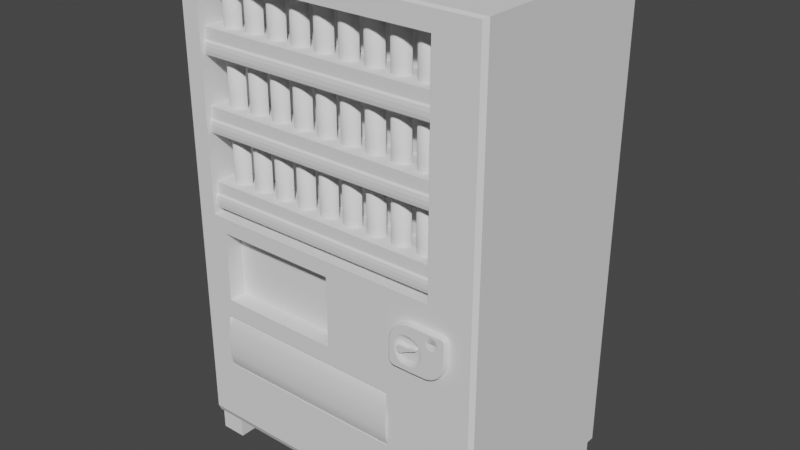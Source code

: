 # Source: Vending_Prototype.blend  (saved by Blender 2.81.16; exported with 4.5.12 LTS)
import bpy
from mathutils import Matrix  # noqa: F401  (used for matrix-valued properties, if any)

bpy.ops.wm.read_factory_settings(use_empty=True)
scene = bpy.context.scene
scene.name = 'Scene'

# ---- collections
col_collection = bpy.data.collections.new('Collection'); scene.collection.children.link(col_collection)

# ---- world
world_world = bpy.data.worlds.new('World'); scene.world = world_world
world_world.use_nodes = True; world_world.node_tree.nodes.clear()
_N = world_world.node_tree.nodes; _L = world_world.node_tree.links
n0 = _N.new('ShaderNodeOutputWorld'); n0.name = 'World Output'; n0.location = (300, 300)
n1 = _N.new('ShaderNodeBackground'); n1.name = 'Background'; n1.location = (10, 300)
n1.inputs[0].default_value = (0.05088, 0.05088, 0.05088, 1.0)
_L.new(n1.outputs[0], n0.inputs[0])
n0.is_active_output = True
world_world.color = (0.05088, 0.05088, 0.05088)
world_world.use_sun_shadow = False
world_world.sun_shadow_jitter_overblur = 0.0

# ---- meshes
me_plane = bpy.data.meshes.new('Plane')
me_plane.from_pydata([(-0.8172, -0.5878, -0.3811), (-0.8172, -0.366, -0.3811), (0.4275, -0.5878, -0.3811), (0.4275, -0.366, -0.3811), (-0.7909, -0.2941, -0.1144), (-0.7909, -0.01365, -0.1144), (0.003081, -0.2941, -0.1144), (0.003081, -0.01365, -0.1144), (-0.8741, 0.04743, -0.2441), (-0.8741, 0.9213, -0.2441), (0.7028, 0.04743, -0.2441), (0.7028, 0.9213, -0.2441), (-1.0, -0.8627, -1.296), (1.0, -0.8627, -1.296), (-1.0, 1.0, -1.296), (1.0, 1.0, -1.296), (0.7028, 0.04743, -1.55e-09), (-0.8741, 0.04743, -1.55e-09), (-0.8741, 0.9213, 4.47e-08), (0.7028, 0.9213, 4.47e-08), (0.003081, -0.2941, 4.378e-08), (-0.7909, -0.2941, -9.203e-10), (-0.7909, -0.01365, 5.728e-09), (0.003081, -0.01365, 5.043e-08), (-0.9921, -0.8324, -8.915e-09), (-1.0, -0.8627, -0.0235), (0.9765, -0.8326, -7.45e-09), (1.0, -0.8627, -0.0235), (-1.0, 1.0, -0.0235), (-0.9907, 0.9942, 3.301e-09), (0.9765, 0.9935, -3.346e-11), (1.0, 1.0, -0.0235), (0.4275, -0.5878, 0.0), (-0.8172, -0.5878, 0.0), (-0.8172, -0.366, 1.49e-08), (0.4275, -0.366, 1.49e-08)], [], [(0, 2, 3, 1), (2, 32, 35, 3), (0, 33, 32, 2), (3, 35, 34, 1), (6, 20, 23, 7), (4, 21, 20, 6), (7, 23, 22, 5), (8, 10, 11, 9), (10, 16, 19, 11), (8, 17, 16, 10), (11, 19, 18, 9), (26, 30, 29, 18, 19, 16), (12, 14, 15, 13), (31, 15, 14, 28), (24, 33, 34, 35, 16, 20, 21, 22), (28, 14, 12, 25), (17, 8, 9, 18), (27, 13, 15, 31), (21, 4, 5, 22), (25, 12, 13, 27), (29, 28, 25, 24), (24, 25, 27, 26), (26, 27, 31, 30), (30, 31, 28, 29), (16, 17, 18, 29, 24, 22, 23, 20), (4, 6, 7, 5), (33, 0, 1, 34), (16, 35, 32, 33, 24, 26)])
_uv = me_plane.uv_layers.new(name='UVMap')
_uv.uv.foreach_set('vector', [0.375, 0.25, 0.375, 0.5, 0.625, 0.5, 0.625, 0.25, 0.375, 0.5, 0.375, 0.7053, 0.625, 0.7053, 0.625, 0.5, 0.125, 0.5, 0.125, 0.7053, 0.375, 0.7053, 0.375, 0.5, 0.625, 0.5, 0.625, 0.7053, 0.875, 0.7053, 0.875, 0.5, 0.375, 0.5, 0.375, 0.5829, 0.625, 0.5829, 0.625, 0.5, 0.125, 0.5, 0.125, 0.5829, 0.375, 0.5829, 0.375, 0.5, 0.625, 0.5, 0.625, 0.5829, 0.875, 0.5829, 0.875, 0.5, 0.375, 0.25, 0.375, 0.5, 0.625, 0.5, 0.625, 0.25, 0.375, 0.5, 0.375, 0.625, 0.625, 0.625, 0.625, 0.5, 0.125, 0.5, 0.125, 0.625, 0.375, 0.625, 0.375, 0.5, 0.625, 0.5, 0.625, 0.625, 0.875, 0.625, 0.875, 0.5, 0.9883, 0.01389, 0.9883, 0.9965, 0.004647, 0.9969, 0.06293, 0.9578, 0.9371, 0.9578, 0.9371, 0.4767, 0.0, 0.0, 0.0, 1.0, 1.0, 1.0, 1.0, 0.0, 1.0, 1.0, 1.0, 1.0, 0.0, 1.0, 0.0, 1.0, 0.00393, 0.01711, 0.09138, 0.1451, 0.09138, 0.2618, 0.9086, 0.2585, 0.9371, 0.4767, 0.5015, 0.2624, 0.1045, 0.2847, 0.1045, 0.4553, 0.0, 1.0, 0.0, 1.0, 0.0, 0.0, 0.0, 0.0, 0.375, 0.125, 0.375, 0.25, 0.625, 0.25, 0.625, 0.125, 1.0, 0.0, 1.0, 0.0, 1.0, 1.0, 1.0, 1.0, 0.375, 0.1671, 0.375, 0.25, 0.625, 0.25, 0.625, 0.1671, 0.0, 0.0, 0.0, 0.0, 1.0, 0.0, 1.0, 0.0, 0.004647, 0.9969, 0.0, 1.0, 0.0, 0.0, 0.00393, 0.01711, 0.00393, 0.01711, 0.0, 0.0, 1.0, 0.0, 0.9883, 0.0159, 0.9883, 0.01389, 1.0, 0.0, 1.0, 1.0, 0.9883, 0.9965, 0.9883, 0.9965, 1.0, 1.0, 0.0, 1.0, 0.004647, 0.9969, 0.9371, 0.4767, 0.06293, 0.4767, 0.06293, 0.9578, 0.004647, 0.9969, 0.00393, 0.01711, 0.1045, 0.4553, 0.5015, 0.4316, 0.5015, 0.2624, 0.125, 0.5, 0.375, 0.5, 0.625, 0.5, 0.875, 0.5, 0.375, 0.0447, 0.375, 0.25, 0.625, 0.25, 0.625, 0.0447, 0.9371, 0.4767, 0.9086, 0.2585, 0.9086, 0.1427, 0.09138, 0.1451, 0.00393, 0.01711, 0.9883, 0.0159])
me_plane.use_remesh_fix_poles = True
me_plane.use_remesh_preserve_attributes = False
me_plane.use_mirror_vertex_groups = False
me_plane.update()
me_plane_001 = bpy.data.meshes.new('Plane.001')
me_plane_001.from_pydata([(-1.0, 0.2214, -0.01909), (0.823, 0.2214, -0.01909), (-1.0, 0.2214, 0.07958), (0.823, 0.2214, 0.07958), (-1.0, -0.2785, -0.01909), (-1.0, -0.3, 0.01595), (-1.0, -0.2937, -0.008826), (0.823, -0.3, 0.01595), (0.823, -0.2785, -0.01909), (0.823, -0.2937, -0.008826), (-1.0, -0.3, 0.04455), (-1.0, -0.2785, 0.07958), (-1.0, -0.2937, 0.06932), (0.823, -0.2785, 0.07958), (0.823, -0.3, 0.04455), (0.823, -0.2937, 0.06932)], [], [(5, 7, 14, 10), (11, 13, 3, 2), (4, 0, 1, 8), (4, 8, 9, 6), (6, 9, 7, 5), (10, 14, 15, 12), (12, 15, 13, 11)])
_uv = me_plane_001.uv_layers.new(name='UVMap')
_uv.uv.foreach_set('vector', [0.0, 0.0, 1.0, 0.0, 1.0, 0.0, 0.0, 0.0, 0.0, 0.01652, 1.0, 0.01652, 1.0, 1.0, 0.0, 1.0, 0.0, 0.01652, 0.0, 1.0, 1.0, 1.0, 1.0, 0.01652, 0.0, 0.01652, 1.0, 0.01652, 1.0, 0.001613, 0.0, 0.001613, 0.0, 0.001613, 1.0, 0.001613, 1.0, 0.0, 0.0, 0.0, 0.0, 0.0, 1.0, 0.0, 1.0, 0.001613, 0.0, 0.001613, 0.0, 0.001613, 1.0, 0.001613, 1.0, 0.01652, 0.0, 0.01652])
me_plane_001.use_remesh_fix_poles = True
me_plane_001.use_remesh_preserve_attributes = False
me_plane_001.use_mirror_vertex_groups = False
me_plane_001.update()
me_cylinder = bpy.data.meshes.new('Cylinder')
me_cylinder.from_pydata([(0.5962, -0.2343, -1.0), (0.5962, -0.2343, 1.628), (0.5848, -0.3506, -1.0), (0.5848, -0.3506, 1.628), (0.5508, -0.4624, -1.0), (0.5508, -0.4624, 1.628), (0.4957, -0.5655, -1.0), (0.4957, -0.5655, 1.628), (0.4216, -0.6559, -1.0), (0.4216, -0.6559, 1.628), (0.3312, -0.73, -1.0), (0.3312, -0.73, 1.628), (0.2282, -0.7851, -1.0), (0.2282, -0.7851, 1.628), (0.1163, -0.819, -1.0), (0.1163, -0.819, 1.628), (-2.424e-07, -0.8305, -1.0), (-2.424e-07, -0.8305, 1.628), (-0.1163, -0.819, -1.0), (-0.1163, -0.819, 1.628), (-0.2282, -0.7851, -1.0), (-0.2282, -0.7851, 1.628), (-0.3312, -0.73, -1.0), (-0.3312, -0.73, 1.628), (-0.4216, -0.6559, -1.0), (-0.4216, -0.6559, 1.628), (-0.4957, -0.5655, -1.0), (-0.4957, -0.5655, 1.628), (-0.5508, -0.4624, -1.0), (-0.5508, -0.4624, 1.628), (-0.5848, -0.3506, -1.0), (-0.5848, -0.3506, 1.628), (-0.5962, -0.2343, -1.0), (-0.5962, -0.2343, 1.628), (-4.813e-08, -0.2343, 1.628)], [], [(0, 1, 3, 2), (2, 3, 5, 4), (4, 5, 7, 6), (6, 7, 9, 8), (8, 9, 11, 10), (10, 11, 13, 12), (12, 13, 15, 14), (14, 15, 17, 16), (16, 17, 19, 18), (18, 19, 21, 20), (20, 21, 23, 22), (22, 23, 25, 24), (24, 25, 27, 26), (26, 27, 29, 28), (28, 29, 31, 30), (30, 31, 33, 32), (9, 7, 34), (5, 3, 34), (3, 1, 34), (34, 33, 31), (5, 34, 7), (31, 29, 34), (29, 27, 34), (27, 25, 34), (25, 23, 34), (23, 21, 34), (21, 19, 34), (19, 17, 34), (17, 15, 34), (15, 13, 34), (13, 11, 34), (11, 9, 34)])
me_cylinder.polygons.foreach_set('use_smooth', [1, 1, 1, 1, 1, 1, 1, 1, 1, 1, 1, 1, 1, 1, 1, 1, 0, 0, 0, 0, 0, 0, 0, 0, 0, 0, 0, 0, 0, 0, 0, 0])
_uv = me_cylinder.uv_layers.new(name='UVMap')
_uv.uv.foreach_set('vector', [0.75, 0.5, 0.75, 1.0, 0.7188, 1.0, 0.7188, 0.5, 0.7188, 0.5, 0.7188, 1.0, 0.6875, 1.0, 0.6875, 0.5, 0.6875, 0.5, 0.6875, 1.0, 0.6562, 1.0, 0.6562, 0.5, 0.6562, 0.5, 0.6562, 1.0, 0.625, 1.0, 0.625, 0.5, 0.625, 0.5, 0.625, 1.0, 0.5938, 1.0, 0.5938, 0.5, 0.5938, 0.5, 0.5938, 1.0, 0.5625, 1.0, 0.5625, 0.5, 0.5625, 0.5, 0.5625, 1.0, 0.5312, 1.0, 0.5312, 0.5, 0.5312, 0.5, 0.5312, 1.0, 0.5, 1.0, 0.5, 0.5, 0.5, 0.5, 0.5, 1.0, 0.4688, 1.0, 0.4688, 0.5, 0.4688, 0.5, 0.4688, 1.0, 0.4375, 1.0, 0.4375, 0.5, 0.4375, 0.5, 0.4375, 1.0, 0.4062, 1.0, 0.4062, 0.5, 0.4062, 0.5, 0.4062, 1.0, 0.375, 1.0, 0.375, 0.5, 0.375, 0.5, 0.375, 1.0, 0.3438, 1.0, 0.3438, 0.5, 0.3438, 0.5, 0.3438, 1.0, 0.3125, 1.0, 0.3125, 0.5, 0.3125, 0.5, 0.3125, 1.0, 0.2812, 1.0, 0.2812, 0.5, 0.2812, 0.5, 0.2812, 1.0, 0.25, 1.0, 0.25, 0.5, 0.625, 1.0, 0.6562, 1.0, 0.0, 0.0, 0.6875, 1.0, 0.7188, 1.0, 0.0, 0.0, 0.7188, 1.0, 0.75, 1.0, 0.0, 0.0, 0.0, 0.0, 0.25, 1.0, 0.2812, 1.0, 0.6875, 1.0, 0.0, 0.0, 0.6562, 1.0, 0.2812, 1.0, 0.3125, 1.0, 0.0, 0.0, 0.3125, 1.0, 0.3438, 1.0, 0.0, 0.0, 0.3438, 1.0, 0.375, 1.0, 0.0, 0.0, 0.375, 1.0, 0.4062, 1.0, 0.0, 0.0, 0.4062, 1.0, 0.4375, 1.0, 0.0, 0.0, 0.4375, 1.0, 0.4688, 1.0, 0.0, 0.0, 0.4688, 1.0, 0.5, 1.0, 0.0, 0.0, 0.5, 1.0, 0.5312, 1.0, 0.0, 0.0, 0.5312, 1.0, 0.5625, 1.0, 0.0, 0.0, 0.5625, 1.0, 0.5938, 1.0, 0.0, 0.0, 0.5938, 1.0, 0.625, 1.0, 0.0, 0.0])
me_cylinder.use_remesh_fix_poles = True
me_cylinder.use_remesh_preserve_attributes = False
me_cylinder.use_mirror_vertex_groups = False
me_cylinder.update()
me_cylinder_019 = bpy.data.meshes.new('Cylinder.019')
me_cylinder_019.from_pydata([(-0.7468, -0.6172, 0.1339), (-1.168, -0.6172, 0.1339), (-0.7468, -0.5692, 0.1339), (-1.168, -0.5692, 0.1339), (-0.9572, -0.8362, 0.9323), (-1.05, -0.8177, 0.9323), (-1.129, -0.7651, 0.9323), (-1.182, -0.6862, 0.9323), (-1.2, -0.5932, 0.9323), (-1.182, -0.5002, 0.9323), (-1.129, -0.4214, 0.9323), (-1.05, -0.3687, 0.9323), (-0.9572, -0.3502, 0.9323), (-0.8642, -0.3687, 0.9323), (-0.7854, -0.4214, 0.9323), (-0.7327, -0.5002, 0.9323), (-0.7142, -0.5932, 0.9323), (-0.9572, -0.6166, 0.9323), (-0.7327, -0.6862, 0.9323), (-0.7854, -0.7651, 0.9323), (-0.8642, -0.8177, 0.9323), (0.1109, -0.2568, 0.5708), (0.1109, -0.396, 0.64), (0.03572, -0.2494, 0.5708), (0.008492, -0.3859, 0.64), (-0.1032, -0.1918, 0.5708), (-0.1806, -0.3075, 0.64), (-0.2096, -0.08545, 0.5708), (-0.3254, -0.1628, 0.64), (-0.2671, 0.05351, 0.5708), (-0.4037, 0.02635, 0.64), (-0.2671, 0.2039, 0.5708), (-0.4037, 0.2311, 0.64), (-0.2096, 0.3429, 0.5708), (-0.3254, 0.4202, 0.64), (-0.1032, 0.4492, 0.5708), (-0.1806, 0.565, 0.64), (0.03572, 0.5068, 0.5708), (0.008492, 0.6433, 0.64), (0.1109, 0.5142, 0.5708), (0.1109, 0.6534, 0.64), (0.3549, 0.5068, 0.5708), (0.3779, 0.6433, 0.64), (0.4536, 0.4492, 0.5708), (0.5123, 0.565, 0.64), (0.5292, 0.3429, 0.5708), (0.6151, 0.4202, 0.64), (0.5701, 0.2039, 0.5708), (0.6708, 0.2311, 0.64), (0.5701, 0.05351, 0.5708), (0.6708, 0.02635, 0.64), (0.5292, -0.08545, 0.5708), (0.6151, -0.1628, 0.64), (0.4536, -0.1918, 0.5708), (0.5123, -0.3075, 0.64), (0.3549, -0.2494, 0.5708), (0.3779, -0.3859, 0.64), (0.0, 1.0, -1.0), (1.0, 7.55e-08, -1.0), (0.9808, -0.1951, -1.0), (0.9239, -0.3827, -1.0), (0.8315, -0.5556, -1.0), (0.7071, -0.7071, -1.0), (0.5556, -0.8315, -1.0), (0.3827, -0.9239, -1.0), (0.1951, -0.9808, -1.0), (-3.258e-07, -1.0, -1.0), (-1.54, 9.656e-07, -1.0), (-1.521, 0.1951, -1.0), (-1.464, 0.3827, -1.0), (-1.371, 0.5556, -1.0), (-1.247, 0.7071, -1.0), (-1.095, 0.8315, -1.0), (-0.9226, 0.9239, -1.0), (-0.735, 0.9808, -1.0), (-1.379, -1.0, -1.0), (-1.54, -0.8395, -1.0), (-1.46, -0.9785, -1.0), (-1.518, -0.9198, -1.0), (0.7718, 1.0, -1.0), (0.9969, 0.7757, -1.0), (0.884, 0.97, -1.0), (0.9664, 0.8879, -1.0), (0.673, -0.2207, 1.0), (0.5497, -0.3942, 1.0), (0.3886, -0.4881, 1.0), (0.1109, -0.5002, 1.0), (-0.01177, -0.4881, 1.0), (-0.2385, -0.3942, 1.0), (-0.412, -0.2207, 1.0), (0.7483, 0.1287, 1.0), (0.7397, 0.006015, 1.0), (-0.5059, 0.006015, 1.0), (-0.518, 0.1287, 1.0), (0.7397, 0.2514, 1.0), (0.673, 0.4781, 1.0), (-0.412, 0.4781, 1.0), (-0.5059, 0.2514, 1.0), (0.5497, 0.6517, 1.0), (-0.2385, 0.6517, 1.0), (-0.01177, 0.7456, 1.0), (0.3886, 0.7456, 1.0), (0.1109, 0.7576, 1.0), (-0.7561, -0.7943, 1.0), (-0.8484, -0.856, 1.0), (-0.9572, -0.8776, 1.0), (-1.066, -0.856, 1.0), (-1.158, -0.7943, 1.0), (-0.6945, -0.7021, 1.0), (-1.22, -0.7021, 1.0), (-0.6728, -0.5932, 1.0), (-0.6945, -0.4844, 1.0), (-1.22, -0.4844, 1.0), (-1.242, -0.5932, 1.0), (-0.7561, -0.3921, 1.0), (-1.158, -0.3921, 1.0), (-0.8484, -0.3305, 1.0), (-1.066, -0.3305, 1.0), (-0.9572, -0.3088, 1.0), (-0.7468, -0.5692, 0.9323), (-0.7468, -0.6172, 0.9323), (-1.168, -0.5692, 0.9323), (-0.9572, -0.5692, 0.9323), (-1.168, -0.6172, 0.9323), (0.0006032, 0.9527, 1.0), (0.0, 1.0, 0.9527), (1.0, 7.55e-08, 0.9527), (0.9537, 0.02292, 1.0), (0.9327, -0.1907, 1.0), (0.9808, -0.1951, 0.9527), (0.88, -0.3645, 1.0), (0.9239, -0.3827, 0.9527), (0.8003, -0.5135, 1.0), (0.8315, -0.5556, 0.9527), (0.6454, -0.702, 1.0), (0.7071, -0.7071, 0.9527), (0.5476, -0.7821, 1.0), (0.5556, -0.8315, 0.9527), (0.3645, -0.88, 1.0), (0.3827, -0.9239, 0.9527), (0.1858, -0.9342, 1.0), (0.1951, -0.9808, 0.9527), (-0.002324, -0.9527, 1.0), (-3.258e-07, -1.0, 0.9527), (-1.497, -0.04915, 1.0), (-1.54, 9.656e-07, 0.9527), (-1.473, 0.1919, 1.0), (-1.521, 0.1951, 0.9527), (-1.421, 0.3618, 1.0), (-1.464, 0.3827, 0.9527), (-1.332, 0.5292, 1.0), (-1.371, 0.5556, 0.9527), (-1.213, 0.6735, 1.0), (-1.247, 0.7071, 0.9527), (-1.069, 0.7919, 1.0), (-1.095, 0.8315, 0.9527), (-0.9044, 0.88, 1.0), (-0.9226, 0.9239, 0.9527), (-0.7274, 0.9337, 1.0), (-0.735, 0.9808, 0.9527), (-1.497, -0.8039, 1.0), (-1.54, -0.8395, 0.9527), (-1.373, -0.9527, 1.0), (-1.379, -1.0, 0.9527), (-1.471, -0.9001, 1.0), (-1.518, -0.9198, 0.9527), (-1.435, -0.9361, 1.0), (-1.46, -0.9785, 0.9527), (0.9507, 0.7654, 1.0), (0.9969, 0.7757, 0.9527), (0.7656, 0.9527, 1.0), (0.7718, 1.0, 0.9527), (0.9241, 0.8633, 1.0), (0.9664, 0.8879, 0.9527), (0.8596, 0.9275, 1.0), (0.884, 0.97, 0.9527)], [], [(0, 2, 3, 1), (2, 119, 122, 121, 3), (0, 120, 119, 2), (3, 121, 123, 1), (6, 7, 109, 107), (7, 8, 113, 109), (8, 9, 112, 113), (9, 10, 115, 112), (10, 11, 117, 115), (11, 12, 118, 117), (12, 13, 116, 118), (13, 14, 114, 116), (14, 15, 111, 114), (15, 16, 110, 111), (16, 18, 108, 110), (18, 19, 103, 108), (19, 20, 104, 103), (20, 4, 105, 104), (5, 6, 107, 106), (7, 123, 8), (28, 30, 92, 89), (30, 32, 97, 93, 92), (32, 34, 96, 97), (34, 36, 99, 96), (36, 38, 100, 99), (38, 40, 102, 100), (40, 42, 101, 102), (44, 46, 95, 98), (46, 48, 94, 95), (48, 50, 91, 90, 94), (50, 52, 83, 91), (52, 54, 84, 83), (54, 56, 85, 84), (56, 22, 86, 85), (26, 28, 89, 88), (22, 21, 23, 24), (25, 27, 28, 26), (27, 29, 30, 28), (29, 31, 32, 30), (31, 33, 34, 32), (33, 35, 36, 34), (35, 37, 38, 36), (24, 26, 88, 87), (38, 37, 39, 40), (40, 39, 41, 42), (43, 45, 46, 44), (45, 47, 48, 46), (47, 49, 50, 48), (49, 51, 52, 50), (51, 53, 54, 52), (53, 55, 56, 54), (42, 44, 98, 101), (56, 55, 21, 22), (21, 55, 53, 51, 49, 47, 45, 43, 41, 39, 37, 35, 33, 31, 29, 27, 25, 23), (126, 58, 80, 169), (128, 127, 90, 91, 83, 84, 85, 86, 87, 88, 89, 92, 93, 146, 144, 160, 113, 112, 115, 117, 118, 116, 114, 111, 110, 134, 132, 130), (60, 131, 133, 61), (61, 133, 135, 62), (62, 135, 137, 63), (134, 110, 108, 103, 104, 105, 106, 107, 109, 113, 160, 164, 166, 162, 142, 140, 138, 136), (64, 139, 141, 65), (65, 141, 143, 66), (66, 143, 163, 75), (68, 147, 149, 69), (69, 149, 151, 70), (70, 151, 153, 71), (71, 153, 155, 72), (72, 155, 157, 73), (73, 157, 159, 74), (161, 76, 78, 165), (146, 93, 97, 96, 99, 100, 102, 101, 98, 95, 94, 90, 127, 168, 172, 174, 170, 124, 158, 156, 154, 152, 150, 148), (67, 145, 147, 68), (167, 77, 75, 163), (82, 173, 169, 80), (165, 78, 77, 167), (145, 67, 76, 161), (81, 175, 173, 82), (79, 171, 175, 81), (58, 126, 129, 59), (59, 129, 131, 60), (57, 125, 171, 79), (63, 137, 139, 64), (120, 0, 1, 123, 17), (8, 123, 121), (129, 126, 127, 128), (131, 129, 128, 130), (133, 131, 130, 132), (135, 133, 132, 134), (137, 135, 134, 136), (139, 137, 136, 138), (141, 139, 138, 140), (143, 141, 140, 142), (147, 145, 144, 146), (149, 147, 146, 148), (151, 149, 148, 150), (153, 151, 150, 152), (155, 153, 152, 154), (157, 155, 154, 156), (159, 157, 156, 158), (125, 159, 158, 124), (164, 160, 161, 165), (166, 164, 165, 167), (162, 166, 167, 163), (142, 162, 163, 143), (160, 144, 145, 161), (170, 174, 175, 171), (174, 172, 173, 175), (172, 168, 169, 173), (168, 127, 126, 169), (124, 170, 171, 125), (74, 159, 125, 57), (22, 24, 87, 86), (41, 43, 44, 42), (23, 25, 26, 24), (105, 4, 5, 106), (8, 121, 9), (120, 16, 119), (16, 120, 18), (15, 119, 16), (15, 14, 122), (14, 13, 122), (13, 12, 122), (12, 11, 122), (11, 10, 122), (10, 9, 122), (5, 4, 17), (20, 19, 17), (19, 18, 17), (4, 20, 17), (7, 6, 17), (6, 5, 17), (15, 122, 119), (17, 18, 120), (123, 7, 17), (122, 9, 121)])
me_cylinder_019.polygons.foreach_set('use_smooth', [1, 0, 0, 0, 1, 1, 1, 1, 1, 1, 1, 1, 1, 1, 1, 1, 1, 1, 1, 1, 1, 1, 1, 1, 1, 1, 1, 1, 1, 1, 1, 1, 1, 1, 1, 1, 1, 1, 1, 1, 1, 1, 1, 1, 1, 1, 1, 1, 1, 1, 1, 1, 1, 1, 1, 0, 1, 1, 1, 0, 1, 1, 1, 1, 1, 1, 1, 1, 1, 1, 0, 1, 1, 1, 1, 1, 1, 1, 1, 1, 1, 1, 0, 1, 1, 1, 1, 1, 1, 1, 1, 1, 1, 1, 1, 1, 1, 1, 1, 1, 1, 1, 1, 1, 1, 1, 1, 1, 1, 1, 1, 1, 1, 1, 1, 1, 1, 1, 1, 1, 1, 1, 1, 1, 1, 1, 1, 1, 1, 1, 1, 1, 1, 1, 1])
_uv = me_cylinder_019.uv_layers.new(name='UVMap')
_uv.uv.foreach_set('vector', [0.375, 0.25, 0.375, 0.5, 0.625, 0.5, 0.625, 0.25, 0.375, 0.5, 0.375, 0.7116, 0.5, 0.7116, 0.625, 0.7116, 0.625, 0.5, 0.125, 0.5, 0.125, 0.7116, 0.375, 0.7116, 0.375, 0.5, 0.625, 0.5, 0.625, 0.7116, 0.875, 0.7116, 0.875, 0.5, 0.8799, 0.3799, 0.9197, 0.3203, 0.8126, 0.5534, 0.8749, 0.5534, 0.9197, 0.3203, 0.9337, 0.25, 0.7501, 0.5534, 0.8124, 0.5534, 0.9337, 0.25, 0.9197, 0.1797, 0.6876, 0.5534, 0.7499, 0.5534, 0.9197, 0.1797, 0.8799, 0.1201, 0.6251, 0.5534, 0.6874, 0.5534, 0.8799, 0.1201, 0.8203, 0.08027, 0.5626, 0.5534, 0.6249, 0.5534, 0.8203, 0.08027, 0.75, 0.06629, 0.5001, 0.5534, 0.5624, 0.5534, 0.75, 0.06629, 0.6797, 0.08027, 0.4376, 0.5534, 0.4999, 0.5534, 0.6797, 0.08027, 0.6201, 0.1201, 0.3751, 0.5534, 0.4374, 0.5534, 0.6201, 0.1201, 0.5803, 0.1797, 0.3126, 0.5534, 0.3749, 0.5534, 0.5803, 0.1797, 0.5663, 0.25, 0.2501, 0.5534, 0.3124, 0.5534, 0.5663, 0.25, 0.5803, 0.3203, 0.1876, 0.5534, 0.2499, 0.5534, 0.5803, 0.3203, 0.6201, 0.3799, 0.1251, 0.5534, 0.1874, 0.5534, 0.6201, 0.3799, 0.6797, 0.4197, 0.06258, 0.5534, 0.1249, 0.5534, 0.6797, 0.4197, 0.75, 0.4337, 8.366e-05, 0.5534, 0.06242, 0.5534, 0.8203, 0.4197, 0.8799, 0.3799, 0.8751, 0.5534, 0.9374, 0.5534, 0.9197, 0.3203, 0.875, 0.7116, 0.0, 0.0, 0.842, 0.5, 0.783, 0.5, 0.7812, 0.7621, 0.8438, 0.7621, 0.7795, 0.5, 0.7205, 0.5, 0.7188, 0.7621, 0.75, 0.7621, 0.7812, 0.7621, 0.717, 0.5, 0.658, 0.5, 0.6562, 0.7621, 0.7188, 0.7621, 0.6545, 0.5, 0.5955, 0.5, 0.5938, 0.7621, 0.6562, 0.7621, 0.592, 0.5, 0.533, 0.5, 0.5312, 0.7621, 0.5938, 0.7621, 0.5295, 0.5, 0.5018, 0.5, 0.5, 0.7621, 0.5312, 0.7621, 0.4982, 0.5, 0.4705, 0.5, 0.4688, 0.7621, 0.5, 0.7621, 0.4045, 0.5, 0.3455, 0.5, 0.3438, 0.7621, 0.4062, 0.7621, 0.342, 0.5, 0.283, 0.5, 0.2812, 0.7621, 0.3438, 0.7621, 0.2795, 0.5, 0.2205, 0.5, 0.2188, 0.7621, 0.25, 0.7621, 0.2812, 0.7621, 0.217, 0.5, 0.158, 0.5, 0.1562, 0.7621, 0.2188, 0.7621, 0.1545, 0.5, 0.09552, 0.5, 0.09375, 0.7621, 0.1562, 0.7621, 0.09198, 0.5, 0.03302, 0.5, 0.03125, 0.7621, 0.09375, 0.7621, 0.02948, 0.5, 0.001771, 0.5, 0.0, 0.7621, 0.03125, 0.7621, 0.9045, 0.5, 0.8455, 0.5, 0.8438, 0.7621, 0.9062, 0.7621, 0.7527, 0.4897, 0.75, 0.3971, 0.7787, 0.3943, 0.7942, 0.4856, 0.8317, 0.3723, 0.8723, 0.3317, 0.9479, 0.3854, 0.8854, 0.4479, 0.8723, 0.3317, 0.8943, 0.2787, 0.9846, 0.2994, 0.9508, 0.381, 0.8943, 0.2787, 0.8943, 0.2213, 0.9856, 0.2058, 0.9856, 0.2942, 0.8943, 0.2213, 0.8723, 0.1683, 0.9508, 0.119, 0.9846, 0.2006, 0.8723, 0.1683, 0.8317, 0.1277, 0.8854, 0.05214, 0.9479, 0.1146, 0.8317, 0.1277, 0.7787, 0.1057, 0.7994, 0.01539, 0.881, 0.04919, 0.967, 0.5, 0.908, 0.5, 0.9062, 0.7621, 0.9688, 0.7621, 0.7942, 0.01435, 0.7787, 0.1057, 0.75, 0.1029, 0.7527, 0.01026, 0.7473, 0.01026, 0.75, 0.1029, 0.7213, 0.1057, 0.7058, 0.01435, 0.6683, 0.1277, 0.6277, 0.1683, 0.5521, 0.1146, 0.6146, 0.05214, 0.6277, 0.1683, 0.6057, 0.2213, 0.5154, 0.2006, 0.5492, 0.119, 0.6057, 0.2213, 0.6057, 0.2787, 0.5144, 0.2942, 0.5144, 0.2058, 0.6057, 0.2787, 0.6277, 0.3317, 0.5492, 0.381, 0.5154, 0.2994, 0.6277, 0.3317, 0.6683, 0.3723, 0.6146, 0.4479, 0.5521, 0.3854, 0.6683, 0.3723, 0.7213, 0.3943, 0.7006, 0.4846, 0.619, 0.4508, 0.467, 0.5, 0.408, 0.5, 0.4062, 0.7621, 0.4688, 0.7621, 0.7058, 0.4856, 0.7213, 0.3943, 0.75, 0.3971, 0.7473, 0.4897, 0.75, 0.3971, 0.7213, 0.3943, 0.6683, 0.3723, 0.6277, 0.3317, 0.6057, 0.2787, 0.6057, 0.2213, 0.6277, 0.1683, 0.6683, 0.1277, 0.7213, 0.1057, 0.75, 0.1029, 0.7787, 0.1057, 0.8317, 0.1277, 0.8723, 0.1683, 0.8943, 0.2213, 0.8943, 0.2787, 0.8723, 0.3317, 0.8317, 0.3723, 0.7787, 0.3943, 0.75, 0.9882, 0.75, 0.5, 0.1682, 0.5, 0.1682, 0.9882, 0.6975, 1.0, 0.7078, 1.0, 0.5131, 1.0, 0.5562, 1.0, 0.5622, 1.0, 0.5271, 1.0, 0.4812, 1.0, 0.4563, 1.0, 0.4304, 1.0, 0.3764, 1.0, 0.3225, 1.0, 0.2711, 1.0, 0.2457, 1.0, 0.22, 1.0, 0.2492, 1.0, 0.2545, 1.0, 0.2814, 1.0, 0.2793, 1.0, 0.2801, 1.0, 0.2832, 1.0, 0.2897, 1.0, 0.3011, 1.0, 0.3176, 1.0, 0.3363, 1.0, 0.3523, 1.0, 0.6128, 1.0, 0.6475, 1.0, 0.6729, 1.0, 0.6875, 0.5, 0.6875, 0.9882, 0.6562, 0.9882, 0.6562, 0.5, 0.6562, 0.5, 0.6562, 0.9882, 0.625, 0.9882, 0.625, 0.5, 0.625, 0.5, 0.625, 0.9882, 0.5938, 0.9882, 0.5938, 0.5, 0.6128, 1.0, 0.3523, 1.0, 0.361, 1.0, 0.3605, 1.0, 0.3514, 1.0, 0.3361, 1.0, 0.3179, 1.0, 0.3008, 1.0, 0.2882, 1.0, 0.2814, 1.0, 0.2545, 1.0, 0.2591, 1.0, 0.2655, 1.0, 0.2757, 1.0, 0.4978, 1.0, 0.5288, 1.0, 0.5592, 1.0, 0.5931, 1.0, 0.5625, 0.5, 0.5625, 0.9882, 0.5312, 0.9882, 0.5312, 0.5, 0.5312, 0.5, 0.5312, 0.9882, 0.5, 0.9882, 0.5, 0.5, 0.5, 0.5, 0.5, 0.9882, 0.2761, 0.9882, 0.2761, 0.5, 0.2188, 0.5, 0.2188, 0.9882, 0.1875, 0.9882, 0.1875, 0.5, 0.1875, 0.5, 0.1875, 0.9882, 0.1562, 0.9882, 0.1562, 0.5, 0.1562, 0.5, 0.1562, 0.9882, 0.125, 0.9882, 0.125, 0.5, 0.125, 0.5, 0.125, 0.9882, 0.09375, 0.9882, 0.09375, 0.5, 0.09375, 0.5, 0.09375, 0.9882, 0.0625, 0.9882, 0.0625, 0.5, 0.0625, 0.5, 0.0625, 0.9882, 0.03125, 0.9882, 0.03125, 0.5, 0.25, 0.9882, 0.25, 0.5, 0.25, 0.5, 0.251, 0.9882, 0.22, 1.0, 0.2457, 1.0, 0.22, 1.0, 0.1681, 1.0, 0.1218, 1.0, 0.0944, 1.0, 0.09325, 1.0, 0.103, 1.0, 0.1622, 1.0, 0.2841, 1.0, 0.4437, 1.0, 0.5131, 1.0, 0.7078, 1.0, 0.1697, 1.0, 0.09446, 1.0, 0.03696, 1.0, 0.02658, 1.0, 0.01983, 1.0, 0.04521, 1.0, 0.07187, 1.0, 0.101, 1.0, 0.1305, 1.0, 0.1603, 1.0, 0.1906, 1.0, 0.25, 0.5, 0.25, 0.9882, 0.2188, 0.9882, 0.2188, 0.5, 0.2629, 0.9882, 0.263, 0.5, 0.2761, 0.5, 0.2761, 0.9882, 0.08401, 0.5, 0.08401, 0.9882, 0.1682, 0.9882, 0.1682, 0.5, 0.251, 0.9882, 0.25, 0.5, 0.263, 0.5, 0.2629, 0.9882, 0.25, 0.9882, 0.25, 0.5, 0.25, 0.5, 0.25, 0.9882, 0.0, 0.5, 0.0, 0.9882, 0.08401, 0.9882, 0.08401, 0.5, 0.0, 0.5, 0.0, 0.9882, 0.0, 0.9882, 0.0, 0.5, 0.75, 0.5, 0.75, 0.9882, 0.7188, 0.9882, 0.7188, 0.5, 0.7188, 0.5, 0.7188, 0.9882, 0.6875, 0.9882, 0.6875, 0.5, 0.0, 0.5, 0.0, 0.9882, 0.0, 0.9882, 0.0, 0.5, 0.5938, 0.5, 0.5938, 0.9882, 0.5625, 0.9882, 0.5625, 0.5, 0.375, 0.03838, 0.375, 0.25, 0.625, 0.25, 0.625, 0.03838, 0.5, 0.03838, 0.0, 0.0, 0.875, 0.7116, 0.625, 0.7116, 0.7188, 0.9882, 0.75, 0.9882, 0.7078, 1.0, 0.6975, 1.0, 0.6875, 0.9882, 0.7188, 0.9882, 0.6975, 1.0, 0.6729, 1.0, 0.6562, 0.9882, 0.6875, 0.9882, 0.6729, 1.0, 0.6475, 1.0, 0.625, 0.9882, 0.6562, 0.9882, 0.6475, 1.0, 0.6128, 1.0, 0.5938, 0.9882, 0.625, 0.9882, 0.6128, 1.0, 0.5931, 1.0, 0.5625, 0.9882, 0.5938, 0.9882, 0.5931, 1.0, 0.5592, 1.0, 0.5312, 0.9882, 0.5625, 0.9882, 0.5592, 1.0, 0.5288, 1.0, 0.5, 0.9882, 0.5312, 0.9882, 0.5288, 1.0, 0.4978, 1.0, 0.2188, 0.9882, 0.25, 0.9882, 0.2492, 1.0, 0.22, 1.0, 0.1875, 0.9882, 0.2188, 0.9882, 0.22, 1.0, 0.1906, 1.0, 0.1562, 0.9882, 0.1875, 0.9882, 0.1906, 1.0, 0.1603, 1.0, 0.125, 0.9882, 0.1562, 0.9882, 0.1603, 1.0, 0.1305, 1.0, 0.09375, 0.9882, 0.125, 0.9882, 0.1305, 1.0, 0.101, 1.0, 0.0625, 0.9882, 0.09375, 0.9882, 0.101, 1.0, 0.07187, 1.0, 0.03125, 0.9882, 0.0625, 0.9882, 0.07187, 1.0, 0.04521, 1.0, 0.0, 0.9882, 0.03125, 0.9882, 0.04521, 1.0, 0.01983, 1.0, 0.2591, 1.0, 0.2545, 1.0, 0.25, 0.9882, 0.251, 0.9882, 0.2655, 1.0, 0.2591, 1.0, 0.251, 0.9882, 0.2629, 0.9882, 0.2757, 1.0, 0.2655, 1.0, 0.2629, 0.9882, 0.2761, 0.9882, 0.4978, 1.0, 0.2757, 1.0, 0.2761, 0.9882, 0.5, 0.9882, 0.2545, 1.0, 0.2492, 1.0, 0.25, 0.9882, 0.25, 0.9882, 0.02658, 1.0, 0.03696, 1.0, 0.0, 0.9882, 0.0, 0.9882, 0.03696, 1.0, 0.09446, 1.0, 0.08401, 0.9882, 0.0, 0.9882, 0.09446, 1.0, 0.1697, 1.0, 0.1682, 0.9882, 0.08401, 0.9882, 0.1697, 1.0, 0.7078, 1.0, 0.75, 0.9882, 0.1682, 0.9882, 0.01983, 1.0, 0.02658, 1.0, 0.0, 0.9882, 0.0, 0.9882, 0.03125, 0.5, 0.03125, 0.9882, 0.0, 0.9882, 0.0, 0.5, 0.9982, 0.5, 0.9705, 0.5, 0.9688, 0.7621, 1.0, 0.7621, 0.7213, 0.1057, 0.6683, 0.1277, 0.619, 0.04919, 0.7006, 0.01539, 0.7787, 0.3943, 0.8317, 0.3723, 0.881, 0.4508, 0.7994, 0.4846, 0.9999, 0.5534, 0.75, 0.4337, 0.8203, 0.4197, 0.9376, 0.5534, 0.0, 0.0, 0.625, 0.7116, 0.9197, 0.1797, 0.125, 0.7116, 0.0, 0.0, 0.375, 0.7116, 0.0, 0.0, 0.125, 0.7116, 0.5803, 0.3203, 0.5803, 0.1797, 0.375, 0.7116, 0.0, 0.0, 0.5803, 0.1797, 0.6201, 0.1201, 0.5803, 0.1797, 0.6201, 0.1201, 0.6797, 0.08027, 0.6201, 0.1201, 0.6797, 0.08027, 0.75, 0.06629, 0.6797, 0.08027, 0.75, 0.06629, 0.8203, 0.08027, 0.75, 0.06629, 0.8203, 0.08027, 0.8799, 0.1201, 0.8203, 0.08027, 0.8799, 0.1201, 0.9197, 0.1797, 0.8799, 0.1201, 0.8203, 0.4197, 0.75, 0.4337, 0.8203, 0.4197, 0.6797, 0.4197, 0.6201, 0.3799, 0.6797, 0.4197, 0.6201, 0.3799, 0.5803, 0.3203, 0.6201, 0.3799, 0.75, 0.4337, 0.6797, 0.4197, 0.75, 0.4337, 0.9197, 0.3203, 0.8799, 0.3799, 0.9197, 0.3203, 0.8799, 0.3799, 0.8203, 0.4197, 0.8799, 0.3799, 0.5803, 0.1797, 0.5803, 0.1797, 0.375, 0.7116, 0.6201, 0.3799, 0.5803, 0.3203, 0.125, 0.7116, 0.875, 0.7116, 0.9197, 0.3203, 0.9197, 0.3203, 0.8799, 0.1201, 0.9197, 0.1797, 0.625, 0.7116])
me_cylinder_019.use_remesh_fix_poles = True
me_cylinder_019.use_remesh_preserve_attributes = False
me_cylinder_019.use_mirror_vertex_groups = False
me_cylinder_019.update()
me_circle_001 = bpy.data.meshes.new('Circle.001')
me_circle_001.from_pydata([(0.03086, 0.989, 0.0), (-0.4179, 0.9306, 0.0), (-0.9406, 0.4732, 0.0), (-1.05, 0.01133, 0.0), (-0.936, -0.3257, 0.0), (-0.5717, -0.6587, 0.0), (-0.1272, -0.8114, 0.0), (0.3724, -0.7697, 0.0), (0.9452, -0.4038, 0.0), (1.437, -0.06908, -5.96e-08), (2.212, 0.2278, 0.0), (3.231, 0.637, 0.0), (0.4858, 0.2981, 0.0), (4.057, 1.059, 5.96e-08), (4.163, 1.234, 5.96e-08), (3.981, 1.454, 5.96e-08), (3.763, 1.463, 5.96e-08), (1.913, 0.9998, 0.0), (2.833, 1.185, 0.0), (0.9805, 0.9839, 0.0), (0.03086, 0.989, -1.821), (-0.4179, 0.9306, -1.821), (-0.9406, 0.4732, -1.821), (-1.05, 0.01133, -1.821), (-0.936, -0.3257, -1.821), (-0.5717, -0.6587, -1.821), (-0.1272, -0.8114, -1.821), (0.3724, -0.7697, -1.821), (0.9452, -0.4038, -1.821), (1.437, -0.06909, -1.821), (2.212, 0.2278, -1.821), (3.231, 0.637, -1.821), (4.057, 1.059, -1.821), (4.163, 1.234, -1.821), (3.981, 1.454, -1.821), (3.763, 1.463, -1.821), (1.913, 0.9998, -1.821), (2.833, 1.185, -1.821), (0.9805, 0.9839, -1.821)], [], [(14, 33, 34, 15), (14, 15, 16, 13), (18, 11, 13, 16), (11, 18, 17, 10), (10, 17, 19, 9), (0, 12, 19), (19, 12, 9), (8, 9, 12), (3, 4, 12), (1, 12, 0), (12, 7, 8), (7, 12, 6), (5, 12, 4), (2, 3, 12), (14, 13, 32, 33), (7, 6, 26, 27), (8, 7, 27, 28), (9, 8, 28, 29), (3, 2, 22, 23), (16, 15, 34, 35), (10, 9, 29, 30), (4, 3, 23, 24), (18, 16, 35, 37), (11, 10, 30, 31), (5, 4, 24, 25), (19, 17, 36, 38), (17, 18, 37, 36), (13, 11, 31, 32), (0, 19, 38, 20), (1, 0, 20, 21), (1, 2, 12), (2, 1, 21, 22), (5, 6, 12), (6, 5, 25, 26)])
me_circle_001.polygons.foreach_set('use_smooth', [1, 0, 0, 0, 0, 0, 0, 0, 0, 0, 0, 0, 0, 0, 1, 1, 1, 1, 1, 1, 1, 1, 1, 1, 1, 1, 1, 1, 1, 1, 0, 1, 0, 1])
_uv = me_circle_001.uv_layers.new(name='UVMap')
_uv.uv.foreach_set('vector', [0.0, 0.0, 0.0, 0.0, 0.0, 0.0, 0.0, 0.0, 0.0, 0.0, 0.0, 0.0, 0.0, 0.0, 0.0, 0.0, 0.0, 0.0, 0.0, 0.0, 0.0, 0.0, 0.0, 0.0, 0.0, 0.0, 0.0, 0.0, 0.0, 0.0, 0.0, 0.0, 0.0, 0.0, 0.0, 0.0, 0.0, 0.0, 0.0, 0.0, 0.0, 0.0, 0.0, 0.0, 0.0, 0.0, 0.0, 0.0, 0.0, 0.0, 0.0, 0.0, 0.0, 0.0, 0.0, 0.0, 0.0, 0.0, 0.0, 0.0, 0.0, 0.0, 0.0, 0.0, 0.0, 0.0, 0.0, 0.0, 0.0, 0.0, 0.0, 0.0, 0.0, 0.0, 0.0, 0.0, 0.0, 0.0, 0.0, 0.0, 0.0, 0.0, 0.0, 0.0, 0.0, 0.0, 0.0, 0.0, 0.0, 0.0, 0.0, 0.0, 0.0, 0.0, 0.0, 0.0, 0.0, 0.0, 0.0, 0.0, 0.0, 0.0, 0.0, 0.0, 0.0, 0.0, 0.0, 0.0, 0.0, 0.0, 0.0, 0.0, 0.0, 0.0, 0.0, 0.0, 0.0, 0.0, 0.0, 0.0, 0.0, 0.0, 0.0, 0.0, 0.0, 0.0, 0.0, 0.0, 0.0, 0.0, 0.0, 0.0, 0.0, 0.0, 0.0, 0.0, 0.0, 0.0, 0.0, 0.0, 0.0, 0.0, 0.0, 0.0, 0.0, 0.0, 0.0, 0.0, 0.0, 0.0, 0.0, 0.0, 0.0, 0.0, 0.0, 0.0, 0.0, 0.0, 0.0, 0.0, 0.0, 0.0, 0.0, 0.0, 0.0, 0.0, 0.0, 0.0, 0.0, 0.0, 0.0, 0.0, 0.0, 0.0, 0.0, 0.0, 0.0, 0.0, 0.0, 0.0, 0.0, 0.0, 0.0, 0.0, 0.0, 0.0, 0.0, 0.0, 0.0, 0.0, 0.0, 0.0, 0.0, 0.0, 0.0, 0.0, 0.0, 0.0, 0.0, 0.0, 0.0, 0.0, 0.0, 0.0, 0.0, 0.0, 0.0, 0.0, 0.0, 0.0, 0.0, 0.0, 0.0, 0.0, 0.0, 0.0, 0.0, 0.0, 0.0, 0.0, 0.0, 0.0, 0.0, 0.0, 0.0, 0.0, 0.0, 0.0, 0.0, 0.0, 0.0, 0.0, 0.0, 0.0, 0.0, 0.0, 0.0, 0.0, 0.0, 0.0, 0.0, 0.0, 0.0, 0.0, 0.0, 0.0, 0.0, 0.0, 0.0, 0.0])
me_circle_001.use_remesh_fix_poles = True
me_circle_001.use_remesh_preserve_attributes = False
me_circle_001.use_mirror_vertex_groups = False
me_circle_001.update()
me_cube_004 = bpy.data.meshes.new('Cube.004')
me_cube_004.from_pydata([(-1.0, -1.871, -1.921), (-1.0, -1.242, 0.07876), (-1.0, 0.1291, -1.921), (-1.0, 0.7575, 0.07876), (0.523, -1.871, -1.921), (0.523, -1.242, 0.07876), (0.523, 0.1291, -1.921), (0.523, 0.7575, 0.07876), (0.523, -2.127, -0.4212), (0.523, -2.638, -0.9212), (0.523, -2.531, -1.421), (-1.0, -2.531, -1.421), (-1.0, -2.638, -0.9212), (-1.0, -2.127, -0.4212), (-1.0, -0.1266, -0.4212), (-1.0, -0.6376, -0.9212), (-1.0, -0.5305, -1.421), (0.523, -0.1266, -0.4212), (0.523, -0.6376, -0.9212), (0.523, -0.5305, -1.421)], [], [(0, 11, 16, 2), (6, 19, 10, 4), (4, 10, 11, 0), (2, 6, 4, 0), (7, 3, 1, 5), (16, 11, 12, 15), (15, 12, 13, 14), (14, 13, 1, 3), (10, 19, 18, 9), (9, 18, 17, 8), (8, 17, 7, 5), (11, 10, 9, 12), (12, 9, 8, 13), (13, 8, 5, 1)])
me_cube_004.polygons.foreach_set('use_smooth', [1, 0, 1, 1, 1, 1, 1, 1, 0, 0, 0, 1, 1, 1])
_uv = me_cube_004.uv_layers.new(name='UVMap')
_uv.uv.foreach_set('vector', [0.375, 0.0, 0.4375, 0.0, 0.4375, 0.25, 0.375, 0.25, 0.375, 0.5, 0.4375, 0.5, 0.4375, 0.75, 0.375, 0.75, 0.375, 0.75, 0.4375, 0.75, 0.4375, 1.0, 0.375, 1.0, 0.125, 0.5, 0.375, 0.5, 0.375, 0.75, 0.125, 0.75, 0.625, 0.5, 0.875, 0.5, 0.875, 0.75, 0.625, 0.75, 0.4375, 0.25, 0.4375, 0.0, 0.5, 0.0, 0.5, 0.25, 0.5, 0.25, 0.5, 0.0, 0.5625, 0.0, 0.5625, 0.25, 0.5625, 0.25, 0.5625, 0.0, 0.625, 0.0, 0.625, 0.25, 0.4375, 0.75, 0.4375, 0.5, 0.5, 0.5, 0.5, 0.75, 0.5, 0.75, 0.5, 0.5, 0.5625, 0.5, 0.5625, 0.75, 0.5625, 0.75, 0.5625, 0.5, 0.625, 0.5, 0.625, 0.75, 0.4375, 1.0, 0.4375, 0.75, 0.5, 0.75, 0.5, 1.0, 0.5, 1.0, 0.5, 0.75, 0.5625, 0.75, 0.5625, 1.0, 0.5625, 1.0, 0.5625, 0.75, 0.625, 0.75, 0.625, 1.0])
me_cube_004.use_remesh_fix_poles = True
me_cube_004.use_remesh_preserve_attributes = False
me_cube_004.use_mirror_vertex_groups = False
me_cube_004.update()
me_cube_005 = bpy.data.meshes.new('Cube.005')
me_cube_005.from_pydata([(-1.0, -1.0, -1.0), (-1.0, -1.0, 1.0), (-1.0, 1.0, 1.0), (0.8195, -1.0, -1.0), (0.8195, -1.0, 1.0), (0.8195, 1.0, 1.0)], [], [(3, 4, 1, 0), (5, 2, 1, 4)])
_uv = me_cube_005.uv_layers.new(name='UVMap')
_uv.uv.foreach_set('vector', [0.375, 0.75, 0.625, 0.75, 0.625, 1.0, 0.375, 1.0, 0.625, 0.5, 0.875, 0.5, 0.875, 0.75, 0.625, 0.75])
me_cube_005.use_remesh_fix_poles = True
me_cube_005.use_remesh_preserve_attributes = False
me_cube_005.use_mirror_vertex_groups = False
me_cube_005.update()
me_cube_006 = bpy.data.meshes.new('Cube.006')
me_cube_006.from_pydata([(-12.0, 5.635, -1.0), (-12.0, 5.635, 1.0), (-12.0, 7.635, -1.0), (-12.0, 7.635, 1.0), (-10.0, 5.635, -1.0), (-10.0, 5.635, 1.0), (-10.0, 7.635, -1.0), (-10.0, 7.635, 1.0)], [], [(0, 1, 3, 2), (2, 3, 7, 6), (6, 7, 5, 4), (4, 5, 1, 0), (2, 6, 4, 0), (7, 3, 1, 5)])
_uv = me_cube_006.uv_layers.new(name='UVMap')
_uv.uv.foreach_set('vector', [0.375, 0.0, 0.625, 0.0, 0.625, 0.25, 0.375, 0.25, 0.375, 0.25, 0.625, 0.25, 0.625, 0.5, 0.375, 0.5, 0.375, 0.5, 0.625, 0.5, 0.625, 0.75, 0.375, 0.75, 0.375, 0.75, 0.625, 0.75, 0.625, 1.0, 0.375, 1.0, 0.125, 0.5, 0.375, 0.5, 0.375, 0.75, 0.125, 0.75, 0.625, 0.5, 0.875, 0.5, 0.875, 0.75, 0.625, 0.75])
me_cube_006.use_remesh_fix_poles = True
me_cube_006.use_remesh_preserve_attributes = False
me_cube_006.use_mirror_vertex_groups = False
me_cube_006.update()

# ---- objects
ob_plane = bpy.data.objects.new('Plane', me_plane)
ob_plane_001 = bpy.data.objects.new('Plane.001', me_plane_001)
ob_cylinder_001 = bpy.data.objects.new('Cylinder.001', me_cylinder)
ob_cashmoney = bpy.data.objects.new('CashMoney', me_cylinder_019)
ob_circle = bpy.data.objects.new('Circle', me_circle_001)
ob_cut = bpy.data.objects.new('cut', me_cube_004)
ob_cube = bpy.data.objects.new('Cube', me_cube_005)
ob_plane_002 = bpy.data.objects.new('Plane.002', me_plane_001)
ob_cylinder_000 = bpy.data.objects.new('Cylinder.000', me_cylinder)
ob_cube_001 = bpy.data.objects.new('Cube.001', me_cube_005)
ob_plane_003 = bpy.data.objects.new('Plane.003', me_plane_001)
ob_cylinder_002 = bpy.data.objects.new('Cylinder.002', me_cylinder)
ob_cube_002 = bpy.data.objects.new('Cube.002', me_cube_005)
ob_cube_003 = bpy.data.objects.new('Cube.003', me_cube_006)

# ---- transforms, parenting, visibility, modifiers, constraints
ob_plane.location = (0.0, -0.8, 1.846)
ob_plane.rotation_euler = (1.571, -0.0, 0.0)
ob_plane.scale = (1.224, 1.958, 1.224)
ob_plane.lineart.crease_threshold = 0.0
ob_plane_001.location = (0.0, -0.5417, 2.003)
ob_plane_001.scale = (1.107, 0.7671, 1.107)
ob_plane_001.lineart.crease_threshold = 0.0
ob_cylinder_001.location = (-0.9183, -0.5921, 2.293)
ob_cylinder_001.scale = (0.1224, 0.1224, 0.1224)
ob_cylinder_001.lineart.crease_threshold = 0.0
_m = ob_cylinder_001.modifiers.new('Array', 'ARRAY')
_m.count = 9
_m.constant_offset_displace = (0.0, 0.0, 0.0)
_m.relative_offset_displace = (1.4, -3.725e-09, 0.0)
ob_cashmoney.location = (0.7583, -0.7766, 1.591)
ob_cashmoney.rotation_euler = (1.571, 3.142, -0.0)
ob_cashmoney.scale = (0.176, 0.176, 0.0689)
ob_cashmoney.lineart.crease_threshold = 0.0
ob_circle.location = (0.6781, -0.8486, 1.563)
ob_circle.rotation_euler = (1.571, -0.0, 0.0)
ob_circle.scale = (0.03081, 0.03081, 0.03081)
ob_circle.lineart.crease_threshold = 0.0
ob_cut.location = (0.0, -0.7341, 1.113)
ob_cut.scale = (1.0, 0.03206, 0.2171)
ob_cut.lineart.crease_threshold = 0.0
ob_cube.location = (0.0, -0.5841, 2.127)
ob_cube.scale = (1.086, 0.1697, 0.05302)
ob_cube.lineart.crease_threshold = 0.0
ob_plane_002.location = (0.0, -0.5417, 2.566)
ob_plane_002.scale = (1.107, 0.7671, 1.107)
ob_plane_002.lineart.crease_threshold = 0.0
ob_cylinder_000.location = (-0.9183, -0.5921, 2.856)
ob_cylinder_000.scale = (0.1224, 0.1224, 0.1224)
ob_cylinder_000.lineart.crease_threshold = 0.0
_m = ob_cylinder_000.modifiers.new('Array', 'ARRAY')
_m.count = 9
_m.constant_offset_displace = (0.0, 0.0, 0.0)
_m.relative_offset_displace = (1.4, -3.725e-09, 0.0)
ob_cube_001.location = (0.0, -0.5841, 2.69)
ob_cube_001.scale = (1.086, 0.1697, 0.05302)
ob_cube_001.lineart.crease_threshold = 0.0
ob_plane_003.location = (0.0, -0.5417, 3.124)
ob_plane_003.scale = (1.107, 0.7671, 1.107)
ob_plane_003.lineart.crease_threshold = 0.0
ob_cylinder_002.location = (-0.9183, -0.5921, 3.414)
ob_cylinder_002.scale = (0.1224, 0.1224, 0.1224)
ob_cylinder_002.lineart.crease_threshold = 0.0
_m = ob_cylinder_002.modifiers.new('Array', 'ARRAY')
_m.count = 9
_m.constant_offset_displace = (0.0, 0.0, 0.0)
_m.relative_offset_displace = (1.4, -3.725e-09, 0.0)
ob_cube_002.location = (0.0, -0.5841, 3.248)
ob_cube_002.scale = (1.086, 0.1697, 0.05302)
ob_cube_002.lineart.crease_threshold = 0.0
ob_cube_003.location = (0.0, 0.0, 0.09845)
ob_cube_003.scale = (0.1, 0.1, 0.1)
ob_cube_003.lineart.crease_threshold = 0.0
_m = ob_cube_003.modifiers.new('Mirror', 'MIRROR')
_m.use_axis = (True, True, False)

# ---- collection membership
col_collection.objects.link(ob_plane)
col_collection.objects.link(ob_plane_001)
col_collection.objects.link(ob_cylinder_001)
col_collection.objects.link(ob_cashmoney)
col_collection.objects.link(ob_circle)
col_collection.objects.link(ob_cut)
col_collection.objects.link(ob_cube)
col_collection.objects.link(ob_plane_002)
col_collection.objects.link(ob_cylinder_000)
col_collection.objects.link(ob_cube_001)
col_collection.objects.link(ob_plane_003)
col_collection.objects.link(ob_cylinder_002)
col_collection.objects.link(ob_cube_002)
col_collection.objects.link(ob_cube_003)

# ---- scene / render settings (as saved in the file)
scene.frame_start = 1; scene.frame_end = 250; scene.frame_set(1)
scene.render.engine = 'BLENDER_EEVEE_NEXT'
scene.cycles.use_denoising = False
scene.cycles.samples = 128
scene.cycles.sampling_pattern = 'TABULATED_SOBOL'
scene.cycles.use_adaptive_sampling = False
scene.cycles.use_light_tree = False
scene.view_settings.view_transform = 'Filmic'
bpy.context.view_layer.update()

# ---- added for rendering (the .blend has no active camera and no usable light): camera, sun
cam_auto = bpy.data.cameras.new('AutoCamera')
cam_auto.lens = 50.0
cam_auto.sensor_width = 36.0
cam_auto.clip_end = 1000.0
ob_auto_camera = bpy.data.objects.new('AutoCamera', cam_auto)
scene.collection.objects.link(ob_auto_camera)
ob_auto_camera.location = (4.45094, -5.37257, 5.46198)
ob_auto_camera.rotation_euler = (1.09748, -7.21219e-08, 0.694738)
scene.camera = ob_auto_camera
light_auto_sun = bpy.data.lights.new('AutoSun', 'SUN')
light_auto_sun.energy = 3.0
light_auto_sun.angle = 0.0523599
ob_auto_sun = bpy.data.objects.new('AutoSun', light_auto_sun)
scene.collection.objects.link(ob_auto_sun)
ob_auto_sun.rotation_euler = (0.872665, 0.174533, 0.523599)
bpy.context.view_layer.update()
